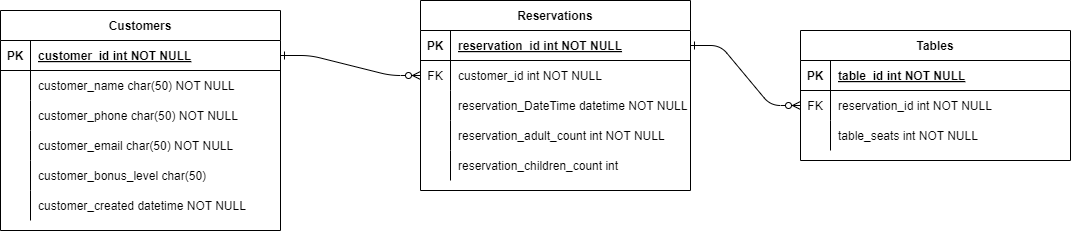

The diagram above was exported from draw.io. Its source (the exported page's mxGraphModel, read from the mxfile embedded in the PNG):
<mxGraphModel dx="1098" dy="988" grid="1" gridSize="10" guides="1" tooltips="1" connect="1" arrows="1" fold="1" page="1" pageScale="1" pageWidth="850" pageHeight="1100" math="0" shadow="0" extFonts="Permanent Marker^https://fonts.googleapis.com/css?family=Permanent+Marker">
  <root>
    <mxCell id="0" />
    <mxCell id="1" parent="0" />
    <mxCell id="C-vyLk0tnHw3VtMMgP7b-1" value="" style="edgeStyle=entityRelationEdgeStyle;endArrow=ERzeroToMany;startArrow=ERone;endFill=1;startFill=0;" parent="1" source="C-vyLk0tnHw3VtMMgP7b-24" target="C-vyLk0tnHw3VtMMgP7b-6" edge="1">
      <mxGeometry width="100" height="100" relative="1" as="geometry">
        <mxPoint x="340" y="720" as="sourcePoint" />
        <mxPoint x="440" y="620" as="targetPoint" />
      </mxGeometry>
    </mxCell>
    <mxCell id="C-vyLk0tnHw3VtMMgP7b-12" value="" style="edgeStyle=entityRelationEdgeStyle;endArrow=ERzeroToMany;startArrow=ERone;endFill=1;startFill=0;" parent="1" source="C-vyLk0tnHw3VtMMgP7b-3" target="C-vyLk0tnHw3VtMMgP7b-17" edge="1">
      <mxGeometry width="100" height="100" relative="1" as="geometry">
        <mxPoint x="400" y="180" as="sourcePoint" />
        <mxPoint x="460" y="205" as="targetPoint" />
      </mxGeometry>
    </mxCell>
    <mxCell id="C-vyLk0tnHw3VtMMgP7b-2" value="Reservations" style="shape=table;startSize=30;container=1;collapsible=1;childLayout=tableLayout;fixedRows=1;rowLines=0;fontStyle=1;align=center;resizeLast=1;" parent="1" vertex="1">
      <mxGeometry x="660" y="120" width="270" height="190" as="geometry" />
    </mxCell>
    <mxCell id="C-vyLk0tnHw3VtMMgP7b-3" value="" style="shape=partialRectangle;collapsible=0;dropTarget=0;pointerEvents=0;fillColor=none;points=[[0,0.5],[1,0.5]];portConstraint=eastwest;top=0;left=0;right=0;bottom=1;" parent="C-vyLk0tnHw3VtMMgP7b-2" vertex="1">
      <mxGeometry y="30" width="270" height="30" as="geometry" />
    </mxCell>
    <mxCell id="C-vyLk0tnHw3VtMMgP7b-4" value="PK" style="shape=partialRectangle;overflow=hidden;connectable=0;fillColor=none;top=0;left=0;bottom=0;right=0;fontStyle=1;" parent="C-vyLk0tnHw3VtMMgP7b-3" vertex="1">
      <mxGeometry width="30" height="30" as="geometry">
        <mxRectangle width="30" height="30" as="alternateBounds" />
      </mxGeometry>
    </mxCell>
    <mxCell id="C-vyLk0tnHw3VtMMgP7b-5" value="reservation_id int NOT NULL " style="shape=partialRectangle;overflow=hidden;connectable=0;fillColor=none;top=0;left=0;bottom=0;right=0;align=left;spacingLeft=6;fontStyle=5;" parent="C-vyLk0tnHw3VtMMgP7b-3" vertex="1">
      <mxGeometry x="30" width="240" height="30" as="geometry">
        <mxRectangle width="240" height="30" as="alternateBounds" />
      </mxGeometry>
    </mxCell>
    <mxCell id="C-vyLk0tnHw3VtMMgP7b-6" value="" style="shape=partialRectangle;collapsible=0;dropTarget=0;pointerEvents=0;fillColor=none;points=[[0,0.5],[1,0.5]];portConstraint=eastwest;top=0;left=0;right=0;bottom=0;" parent="C-vyLk0tnHw3VtMMgP7b-2" vertex="1">
      <mxGeometry y="60" width="270" height="30" as="geometry" />
    </mxCell>
    <mxCell id="C-vyLk0tnHw3VtMMgP7b-7" value="FK" style="shape=partialRectangle;overflow=hidden;connectable=0;fillColor=none;top=0;left=0;bottom=0;right=0;" parent="C-vyLk0tnHw3VtMMgP7b-6" vertex="1">
      <mxGeometry width="30" height="30" as="geometry">
        <mxRectangle width="30" height="30" as="alternateBounds" />
      </mxGeometry>
    </mxCell>
    <mxCell id="C-vyLk0tnHw3VtMMgP7b-8" value="customer_id int NOT NULL" style="shape=partialRectangle;overflow=hidden;connectable=0;fillColor=none;top=0;left=0;bottom=0;right=0;align=left;spacingLeft=6;" parent="C-vyLk0tnHw3VtMMgP7b-6" vertex="1">
      <mxGeometry x="30" width="240" height="30" as="geometry">
        <mxRectangle width="240" height="30" as="alternateBounds" />
      </mxGeometry>
    </mxCell>
    <mxCell id="C-vyLk0tnHw3VtMMgP7b-9" value="" style="shape=partialRectangle;collapsible=0;dropTarget=0;pointerEvents=0;fillColor=none;points=[[0,0.5],[1,0.5]];portConstraint=eastwest;top=0;left=0;right=0;bottom=0;" parent="C-vyLk0tnHw3VtMMgP7b-2" vertex="1">
      <mxGeometry y="90" width="270" height="30" as="geometry" />
    </mxCell>
    <mxCell id="C-vyLk0tnHw3VtMMgP7b-10" value="" style="shape=partialRectangle;overflow=hidden;connectable=0;fillColor=none;top=0;left=0;bottom=0;right=0;" parent="C-vyLk0tnHw3VtMMgP7b-9" vertex="1">
      <mxGeometry width="30" height="30" as="geometry">
        <mxRectangle width="30" height="30" as="alternateBounds" />
      </mxGeometry>
    </mxCell>
    <mxCell id="C-vyLk0tnHw3VtMMgP7b-11" value="reservation_DateTime datetime NOT NULL" style="shape=partialRectangle;overflow=hidden;connectable=0;fillColor=none;top=0;left=0;bottom=0;right=0;align=left;spacingLeft=6;" parent="C-vyLk0tnHw3VtMMgP7b-9" vertex="1">
      <mxGeometry x="30" width="240" height="30" as="geometry">
        <mxRectangle width="240" height="30" as="alternateBounds" />
      </mxGeometry>
    </mxCell>
    <mxCell id="rCTOpN4qnVxXMBimRswy-75" style="shape=partialRectangle;collapsible=0;dropTarget=0;pointerEvents=0;fillColor=none;points=[[0,0.5],[1,0.5]];portConstraint=eastwest;top=0;left=0;right=0;bottom=0;" vertex="1" parent="C-vyLk0tnHw3VtMMgP7b-2">
      <mxGeometry y="120" width="270" height="30" as="geometry" />
    </mxCell>
    <mxCell id="rCTOpN4qnVxXMBimRswy-76" style="shape=partialRectangle;overflow=hidden;connectable=0;fillColor=none;top=0;left=0;bottom=0;right=0;" vertex="1" parent="rCTOpN4qnVxXMBimRswy-75">
      <mxGeometry width="30" height="30" as="geometry">
        <mxRectangle width="30" height="30" as="alternateBounds" />
      </mxGeometry>
    </mxCell>
    <mxCell id="rCTOpN4qnVxXMBimRswy-77" value="reservation_adult_count int NOT NULL" style="shape=partialRectangle;overflow=hidden;connectable=0;fillColor=none;top=0;left=0;bottom=0;right=0;align=left;spacingLeft=6;" vertex="1" parent="rCTOpN4qnVxXMBimRswy-75">
      <mxGeometry x="30" width="240" height="30" as="geometry">
        <mxRectangle width="240" height="30" as="alternateBounds" />
      </mxGeometry>
    </mxCell>
    <mxCell id="rCTOpN4qnVxXMBimRswy-78" style="shape=partialRectangle;collapsible=0;dropTarget=0;pointerEvents=0;fillColor=none;points=[[0,0.5],[1,0.5]];portConstraint=eastwest;top=0;left=0;right=0;bottom=0;" vertex="1" parent="C-vyLk0tnHw3VtMMgP7b-2">
      <mxGeometry y="150" width="270" height="30" as="geometry" />
    </mxCell>
    <mxCell id="rCTOpN4qnVxXMBimRswy-79" style="shape=partialRectangle;overflow=hidden;connectable=0;fillColor=none;top=0;left=0;bottom=0;right=0;" vertex="1" parent="rCTOpN4qnVxXMBimRswy-78">
      <mxGeometry width="30" height="30" as="geometry">
        <mxRectangle width="30" height="30" as="alternateBounds" />
      </mxGeometry>
    </mxCell>
    <mxCell id="rCTOpN4qnVxXMBimRswy-80" value="reservation_children_count int " style="shape=partialRectangle;overflow=hidden;connectable=0;fillColor=none;top=0;left=0;bottom=0;right=0;align=left;spacingLeft=6;" vertex="1" parent="rCTOpN4qnVxXMBimRswy-78">
      <mxGeometry x="30" width="240" height="30" as="geometry">
        <mxRectangle width="240" height="30" as="alternateBounds" />
      </mxGeometry>
    </mxCell>
    <mxCell id="C-vyLk0tnHw3VtMMgP7b-13" value="Tables" style="shape=table;startSize=30;container=1;collapsible=1;childLayout=tableLayout;fixedRows=1;rowLines=0;fontStyle=1;align=center;resizeLast=1;" parent="1" vertex="1">
      <mxGeometry x="1040" y="150" width="270" height="130" as="geometry" />
    </mxCell>
    <mxCell id="C-vyLk0tnHw3VtMMgP7b-14" value="" style="shape=partialRectangle;collapsible=0;dropTarget=0;pointerEvents=0;fillColor=none;points=[[0,0.5],[1,0.5]];portConstraint=eastwest;top=0;left=0;right=0;bottom=1;" parent="C-vyLk0tnHw3VtMMgP7b-13" vertex="1">
      <mxGeometry y="30" width="270" height="30" as="geometry" />
    </mxCell>
    <mxCell id="C-vyLk0tnHw3VtMMgP7b-15" value="PK" style="shape=partialRectangle;overflow=hidden;connectable=0;fillColor=none;top=0;left=0;bottom=0;right=0;fontStyle=1;" parent="C-vyLk0tnHw3VtMMgP7b-14" vertex="1">
      <mxGeometry width="30" height="30" as="geometry">
        <mxRectangle width="30" height="30" as="alternateBounds" />
      </mxGeometry>
    </mxCell>
    <mxCell id="C-vyLk0tnHw3VtMMgP7b-16" value="table_id int NOT NULL " style="shape=partialRectangle;overflow=hidden;connectable=0;fillColor=none;top=0;left=0;bottom=0;right=0;align=left;spacingLeft=6;fontStyle=5;" parent="C-vyLk0tnHw3VtMMgP7b-14" vertex="1">
      <mxGeometry x="30" width="240" height="30" as="geometry">
        <mxRectangle width="240" height="30" as="alternateBounds" />
      </mxGeometry>
    </mxCell>
    <mxCell id="C-vyLk0tnHw3VtMMgP7b-17" value="" style="shape=partialRectangle;collapsible=0;dropTarget=0;pointerEvents=0;fillColor=none;points=[[0,0.5],[1,0.5]];portConstraint=eastwest;top=0;left=0;right=0;bottom=0;" parent="C-vyLk0tnHw3VtMMgP7b-13" vertex="1">
      <mxGeometry y="60" width="270" height="30" as="geometry" />
    </mxCell>
    <mxCell id="C-vyLk0tnHw3VtMMgP7b-18" value="FK" style="shape=partialRectangle;overflow=hidden;connectable=0;fillColor=none;top=0;left=0;bottom=0;right=0;" parent="C-vyLk0tnHw3VtMMgP7b-17" vertex="1">
      <mxGeometry width="30" height="30" as="geometry">
        <mxRectangle width="30" height="30" as="alternateBounds" />
      </mxGeometry>
    </mxCell>
    <mxCell id="C-vyLk0tnHw3VtMMgP7b-19" value="reservation_id int NOT NULL" style="shape=partialRectangle;overflow=hidden;connectable=0;fillColor=none;top=0;left=0;bottom=0;right=0;align=left;spacingLeft=6;" parent="C-vyLk0tnHw3VtMMgP7b-17" vertex="1">
      <mxGeometry x="30" width="240" height="30" as="geometry">
        <mxRectangle width="240" height="30" as="alternateBounds" />
      </mxGeometry>
    </mxCell>
    <mxCell id="rCTOpN4qnVxXMBimRswy-72" style="shape=partialRectangle;collapsible=0;dropTarget=0;pointerEvents=0;fillColor=none;points=[[0,0.5],[1,0.5]];portConstraint=eastwest;top=0;left=0;right=0;bottom=0;" vertex="1" parent="C-vyLk0tnHw3VtMMgP7b-13">
      <mxGeometry y="90" width="270" height="30" as="geometry" />
    </mxCell>
    <mxCell id="rCTOpN4qnVxXMBimRswy-73" style="shape=partialRectangle;overflow=hidden;connectable=0;fillColor=none;top=0;left=0;bottom=0;right=0;" vertex="1" parent="rCTOpN4qnVxXMBimRswy-72">
      <mxGeometry width="30" height="30" as="geometry">
        <mxRectangle width="30" height="30" as="alternateBounds" />
      </mxGeometry>
    </mxCell>
    <mxCell id="rCTOpN4qnVxXMBimRswy-74" value="table_seats int NOT NULL" style="shape=partialRectangle;overflow=hidden;connectable=0;fillColor=none;top=0;left=0;bottom=0;right=0;align=left;spacingLeft=6;" vertex="1" parent="rCTOpN4qnVxXMBimRswy-72">
      <mxGeometry x="30" width="240" height="30" as="geometry">
        <mxRectangle width="240" height="30" as="alternateBounds" />
      </mxGeometry>
    </mxCell>
    <mxCell id="C-vyLk0tnHw3VtMMgP7b-23" value="Customers" style="shape=table;startSize=30;container=1;collapsible=1;childLayout=tableLayout;fixedRows=1;rowLines=0;fontStyle=1;align=center;resizeLast=1;" parent="1" vertex="1">
      <mxGeometry x="240" y="130" width="280" height="220" as="geometry" />
    </mxCell>
    <mxCell id="C-vyLk0tnHw3VtMMgP7b-24" value="" style="shape=partialRectangle;collapsible=0;dropTarget=0;pointerEvents=0;fillColor=none;points=[[0,0.5],[1,0.5]];portConstraint=eastwest;top=0;left=0;right=0;bottom=1;" parent="C-vyLk0tnHw3VtMMgP7b-23" vertex="1">
      <mxGeometry y="30" width="280" height="30" as="geometry" />
    </mxCell>
    <mxCell id="C-vyLk0tnHw3VtMMgP7b-25" value="PK" style="shape=partialRectangle;overflow=hidden;connectable=0;fillColor=none;top=0;left=0;bottom=0;right=0;fontStyle=1;" parent="C-vyLk0tnHw3VtMMgP7b-24" vertex="1">
      <mxGeometry width="30" height="30" as="geometry">
        <mxRectangle width="30" height="30" as="alternateBounds" />
      </mxGeometry>
    </mxCell>
    <mxCell id="C-vyLk0tnHw3VtMMgP7b-26" value="customer_id int NOT NULL " style="shape=partialRectangle;overflow=hidden;connectable=0;fillColor=none;top=0;left=0;bottom=0;right=0;align=left;spacingLeft=6;fontStyle=5;" parent="C-vyLk0tnHw3VtMMgP7b-24" vertex="1">
      <mxGeometry x="30" width="250" height="30" as="geometry">
        <mxRectangle width="250" height="30" as="alternateBounds" />
      </mxGeometry>
    </mxCell>
    <mxCell id="C-vyLk0tnHw3VtMMgP7b-27" value="" style="shape=partialRectangle;collapsible=0;dropTarget=0;pointerEvents=0;fillColor=none;points=[[0,0.5],[1,0.5]];portConstraint=eastwest;top=0;left=0;right=0;bottom=0;" parent="C-vyLk0tnHw3VtMMgP7b-23" vertex="1">
      <mxGeometry y="60" width="280" height="30" as="geometry" />
    </mxCell>
    <mxCell id="C-vyLk0tnHw3VtMMgP7b-28" value="" style="shape=partialRectangle;overflow=hidden;connectable=0;fillColor=none;top=0;left=0;bottom=0;right=0;" parent="C-vyLk0tnHw3VtMMgP7b-27" vertex="1">
      <mxGeometry width="30" height="30" as="geometry">
        <mxRectangle width="30" height="30" as="alternateBounds" />
      </mxGeometry>
    </mxCell>
    <mxCell id="C-vyLk0tnHw3VtMMgP7b-29" value="customer_name char(50) NOT NULL" style="shape=partialRectangle;overflow=hidden;connectable=0;fillColor=none;top=0;left=0;bottom=0;right=0;align=left;spacingLeft=6;" parent="C-vyLk0tnHw3VtMMgP7b-27" vertex="1">
      <mxGeometry x="30" width="250" height="30" as="geometry">
        <mxRectangle width="250" height="30" as="alternateBounds" />
      </mxGeometry>
    </mxCell>
    <mxCell id="rCTOpN4qnVxXMBimRswy-60" style="shape=partialRectangle;collapsible=0;dropTarget=0;pointerEvents=0;fillColor=none;points=[[0,0.5],[1,0.5]];portConstraint=eastwest;top=0;left=0;right=0;bottom=0;" vertex="1" parent="C-vyLk0tnHw3VtMMgP7b-23">
      <mxGeometry y="90" width="280" height="30" as="geometry" />
    </mxCell>
    <mxCell id="rCTOpN4qnVxXMBimRswy-61" style="shape=partialRectangle;overflow=hidden;connectable=0;fillColor=none;top=0;left=0;bottom=0;right=0;" vertex="1" parent="rCTOpN4qnVxXMBimRswy-60">
      <mxGeometry width="30" height="30" as="geometry">
        <mxRectangle width="30" height="30" as="alternateBounds" />
      </mxGeometry>
    </mxCell>
    <mxCell id="rCTOpN4qnVxXMBimRswy-62" value="customer_phone char(50) NOT NULL" style="shape=partialRectangle;overflow=hidden;connectable=0;fillColor=none;top=0;left=0;bottom=0;right=0;align=left;spacingLeft=6;" vertex="1" parent="rCTOpN4qnVxXMBimRswy-60">
      <mxGeometry x="30" width="250" height="30" as="geometry">
        <mxRectangle width="250" height="30" as="alternateBounds" />
      </mxGeometry>
    </mxCell>
    <mxCell id="rCTOpN4qnVxXMBimRswy-63" style="shape=partialRectangle;collapsible=0;dropTarget=0;pointerEvents=0;fillColor=none;points=[[0,0.5],[1,0.5]];portConstraint=eastwest;top=0;left=0;right=0;bottom=0;" vertex="1" parent="C-vyLk0tnHw3VtMMgP7b-23">
      <mxGeometry y="120" width="280" height="30" as="geometry" />
    </mxCell>
    <mxCell id="rCTOpN4qnVxXMBimRswy-64" style="shape=partialRectangle;overflow=hidden;connectable=0;fillColor=none;top=0;left=0;bottom=0;right=0;" vertex="1" parent="rCTOpN4qnVxXMBimRswy-63">
      <mxGeometry width="30" height="30" as="geometry">
        <mxRectangle width="30" height="30" as="alternateBounds" />
      </mxGeometry>
    </mxCell>
    <mxCell id="rCTOpN4qnVxXMBimRswy-65" value="customer_email char(50) NOT NULL" style="shape=partialRectangle;overflow=hidden;connectable=0;fillColor=none;top=0;left=0;bottom=0;right=0;align=left;spacingLeft=6;" vertex="1" parent="rCTOpN4qnVxXMBimRswy-63">
      <mxGeometry x="30" width="250" height="30" as="geometry">
        <mxRectangle width="250" height="30" as="alternateBounds" />
      </mxGeometry>
    </mxCell>
    <mxCell id="rCTOpN4qnVxXMBimRswy-66" style="shape=partialRectangle;collapsible=0;dropTarget=0;pointerEvents=0;fillColor=none;points=[[0,0.5],[1,0.5]];portConstraint=eastwest;top=0;left=0;right=0;bottom=0;" vertex="1" parent="C-vyLk0tnHw3VtMMgP7b-23">
      <mxGeometry y="150" width="280" height="30" as="geometry" />
    </mxCell>
    <mxCell id="rCTOpN4qnVxXMBimRswy-67" style="shape=partialRectangle;overflow=hidden;connectable=0;fillColor=none;top=0;left=0;bottom=0;right=0;" vertex="1" parent="rCTOpN4qnVxXMBimRswy-66">
      <mxGeometry width="30" height="30" as="geometry">
        <mxRectangle width="30" height="30" as="alternateBounds" />
      </mxGeometry>
    </mxCell>
    <mxCell id="rCTOpN4qnVxXMBimRswy-68" value="customer_bonus_level char(50) " style="shape=partialRectangle;overflow=hidden;connectable=0;fillColor=none;top=0;left=0;bottom=0;right=0;align=left;spacingLeft=6;" vertex="1" parent="rCTOpN4qnVxXMBimRswy-66">
      <mxGeometry x="30" width="250" height="30" as="geometry">
        <mxRectangle width="250" height="30" as="alternateBounds" />
      </mxGeometry>
    </mxCell>
    <mxCell id="rCTOpN4qnVxXMBimRswy-69" style="shape=partialRectangle;collapsible=0;dropTarget=0;pointerEvents=0;fillColor=none;points=[[0,0.5],[1,0.5]];portConstraint=eastwest;top=0;left=0;right=0;bottom=0;" vertex="1" parent="C-vyLk0tnHw3VtMMgP7b-23">
      <mxGeometry y="180" width="280" height="30" as="geometry" />
    </mxCell>
    <mxCell id="rCTOpN4qnVxXMBimRswy-70" style="shape=partialRectangle;overflow=hidden;connectable=0;fillColor=none;top=0;left=0;bottom=0;right=0;" vertex="1" parent="rCTOpN4qnVxXMBimRswy-69">
      <mxGeometry width="30" height="30" as="geometry">
        <mxRectangle width="30" height="30" as="alternateBounds" />
      </mxGeometry>
    </mxCell>
    <mxCell id="rCTOpN4qnVxXMBimRswy-71" value="customer_created datetime NOT NULL" style="shape=partialRectangle;overflow=hidden;connectable=0;fillColor=none;top=0;left=0;bottom=0;right=0;align=left;spacingLeft=6;" vertex="1" parent="rCTOpN4qnVxXMBimRswy-69">
      <mxGeometry x="30" width="250" height="30" as="geometry">
        <mxRectangle width="250" height="30" as="alternateBounds" />
      </mxGeometry>
    </mxCell>
  </root>
</mxGraphModel>